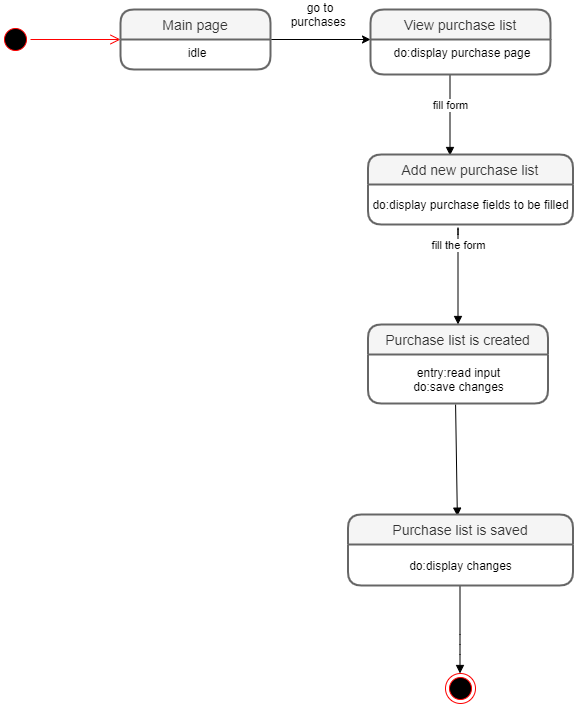

The diagram above was exported from draw.io. Its source (the exported page's mxGraphModel, read from the mxfile embedded in the PNG):
<mxGraphModel dx="7770" dy="3327" grid="1" gridSize="10" guides="1" tooltips="1" connect="0" arrows="1" fold="1" page="1" pageScale="1" pageWidth="850" pageHeight="1100" math="0" shadow="0">
  <root>
    <mxCell id="0" />
    <mxCell id="1" parent="0" />
    <mxCell id="m8nx7HHh6s8kqqjs2J_5-3" value="" style="ellipse;html=1;shape=startState;fillColor=#000000;strokeColor=#ff0000;" parent="1" vertex="1">
      <mxGeometry x="-210" y="520" width="30" height="30" as="geometry" />
    </mxCell>
    <mxCell id="m8nx7HHh6s8kqqjs2J_5-4" value="" style="edgeStyle=orthogonalEdgeStyle;html=1;verticalAlign=bottom;endArrow=open;endSize=8;strokeColor=#ff0000;" parent="1" source="m8nx7HHh6s8kqqjs2J_5-3" edge="1">
      <mxGeometry relative="1" as="geometry">
        <mxPoint x="-90" y="535" as="targetPoint" />
      </mxGeometry>
    </mxCell>
    <mxCell id="sCCEVnx5R0UxktF23J5H-3" style="edgeStyle=orthogonalEdgeStyle;rounded=0;orthogonalLoop=1;jettySize=auto;html=1;exitX=1;exitY=0;exitDx=0;exitDy=0;" parent="1" source="sCCEVnx5R0UxktF23J5H-2" edge="1">
      <mxGeometry relative="1" as="geometry">
        <mxPoint x="160" y="535" as="targetPoint" />
        <Array as="points">
          <mxPoint x="160" y="535" />
        </Array>
      </mxGeometry>
    </mxCell>
    <mxCell id="sCCEVnx5R0UxktF23J5H-6" value="go to purchases&amp;nbsp;" style="text;html=1;strokeColor=none;fillColor=none;align=center;verticalAlign=middle;whiteSpace=wrap;rounded=0;" parent="1" vertex="1">
      <mxGeometry x="70" y="500" width="80" height="20" as="geometry" />
    </mxCell>
    <mxCell id="sCCEVnx5R0UxktF23J5H-25" value="fill form" style="html=1;verticalAlign=bottom;endArrow=block;" parent="1" edge="1">
      <mxGeometry x="-0.0123" width="80" relative="1" as="geometry">
        <mxPoint x="239.5" y="570" as="sourcePoint" />
        <mxPoint x="239.5" y="651" as="targetPoint" />
        <mxPoint as="offset" />
      </mxGeometry>
    </mxCell>
    <mxCell id="sCCEVnx5R0UxktF23J5H-31" value="fill the form" style="html=1;verticalAlign=bottom;endArrow=block;" parent="1" edge="1">
      <mxGeometry x="-0.2727" width="80" relative="1" as="geometry">
        <mxPoint x="247.52421052631598" y="730" as="sourcePoint" />
        <mxPoint x="247.5" y="820" as="targetPoint" />
        <Array as="points">
          <mxPoint x="247.5" y="720" />
        </Array>
        <mxPoint as="offset" />
      </mxGeometry>
    </mxCell>
    <mxCell id="sCCEVnx5R0UxktF23J5H-42" value="" style="ellipse;html=1;shape=endState;fillColor=#000000;strokeColor=#ff0000;align=center;" parent="1" vertex="1">
      <mxGeometry x="235" y="1169" width="30" height="30" as="geometry" />
    </mxCell>
    <mxCell id="sCCEVnx5R0UxktF23J5H-62" value="" style="html=1;verticalAlign=bottom;endArrow=block;exitX=0.5;exitY=1;exitDx=0;exitDy=0;" parent="1" edge="1">
      <mxGeometry x="-0.1994" y="88" width="80" relative="1" as="geometry">
        <mxPoint x="249.5" y="1081" as="sourcePoint" />
        <mxPoint x="249.5" y="1169" as="targetPoint" />
        <Array as="points">
          <mxPoint x="249.5" y="1140" />
        </Array>
        <mxPoint as="offset" />
      </mxGeometry>
    </mxCell>
    <mxCell id="m8nx7HHh6s8kqqjs2J_5-1" value="View purchase list" style="swimlane;childLayout=stackLayout;horizontal=1;startSize=30;horizontalStack=0;rounded=1;fontSize=14;fontStyle=0;strokeWidth=2;resizeParent=0;resizeLast=1;shadow=0;dashed=0;align=center;fillColor=#f5f5f5;strokeColor=#666666;fontColor=#333333;" parent="1" vertex="1">
      <mxGeometry x="160" y="505" width="180" height="65" as="geometry" />
    </mxCell>
    <mxCell id="m8nx7HHh6s8kqqjs2J_5-2" value="do:display purchase page" style="align=center;strokeColor=none;fillColor=none;spacingLeft=4;fontSize=12;verticalAlign=top;resizable=0;rotatable=0;part=1;" parent="m8nx7HHh6s8kqqjs2J_5-1" vertex="1">
      <mxGeometry y="30" width="180" height="35" as="geometry" />
    </mxCell>
    <mxCell id="sCCEVnx5R0UxktF23J5H-1" value="Main page" style="swimlane;childLayout=stackLayout;horizontal=1;startSize=30;horizontalStack=0;rounded=1;fontSize=14;fontStyle=0;strokeWidth=2;resizeParent=0;resizeLast=1;shadow=0;dashed=0;align=center;fillColor=#f5f5f5;strokeColor=#666666;fontColor=#333333;" parent="1" vertex="1">
      <mxGeometry x="-90" y="505" width="150" height="60" as="geometry" />
    </mxCell>
    <mxCell id="sCCEVnx5R0UxktF23J5H-2" value="idle" style="align=center;strokeColor=none;fillColor=none;spacingLeft=4;fontSize=12;verticalAlign=top;resizable=0;rotatable=0;part=1;" parent="sCCEVnx5R0UxktF23J5H-1" vertex="1">
      <mxGeometry y="30" width="150" height="30" as="geometry" />
    </mxCell>
    <mxCell id="sCCEVnx5R0UxktF23J5H-99" value="" style="html=1;verticalAlign=bottom;endArrow=block;entryX=0.486;entryY=0.023;entryDx=0;entryDy=0;entryPerimeter=0;" parent="1" target="sCCEVnx5R0UxktF23J5H-93" edge="1">
      <mxGeometry width="80" relative="1" as="geometry">
        <mxPoint x="245.0793086004819" y="900" as="sourcePoint" />
        <mxPoint x="300" y="940" as="targetPoint" />
      </mxGeometry>
    </mxCell>
    <mxCell id="sCCEVnx5R0UxktF23J5H-93" value="Purchase list is saved" style="swimlane;childLayout=stackLayout;horizontal=1;startSize=30;horizontalStack=0;rounded=1;fontSize=14;fontStyle=0;strokeWidth=2;resizeParent=0;resizeLast=1;shadow=0;dashed=0;align=center;fillColor=#f5f5f5;strokeColor=#666666;fontColor=#333333;" parent="1" vertex="1">
      <mxGeometry x="137.5" y="1010" width="225" height="71" as="geometry" />
    </mxCell>
    <mxCell id="sCCEVnx5R0UxktF23J5H-94" value="do:display changes" style="text;html=1;align=center;verticalAlign=middle;resizable=0;points=[];autosize=1;" parent="sCCEVnx5R0UxktF23J5H-93" vertex="1">
      <mxGeometry y="30" width="225" height="41" as="geometry" />
    </mxCell>
    <mxCell id="m8nx7HHh6s8kqqjs2J_5-10" value="Add new purchase list" style="swimlane;childLayout=stackLayout;horizontal=1;startSize=30;horizontalStack=0;rounded=1;fontSize=14;fontStyle=0;strokeWidth=2;resizeParent=0;resizeLast=1;shadow=0;dashed=0;align=center;fillColor=#f5f5f5;strokeColor=#666666;fontColor=#333333;" parent="1" vertex="1">
      <mxGeometry x="157.5" y="650" width="205" height="70" as="geometry" />
    </mxCell>
    <mxCell id="9z21fC1VKxVZlU80u0tu-1" value="do:display purchase fields to be filled" style="text;html=1;align=center;verticalAlign=middle;resizable=0;points=[];autosize=1;" parent="m8nx7HHh6s8kqqjs2J_5-10" vertex="1">
      <mxGeometry y="30" width="205" height="40" as="geometry" />
    </mxCell>
    <mxCell id="sCCEVnx5R0UxktF23J5H-34" value="Purchase list is created" style="swimlane;childLayout=stackLayout;horizontal=1;startSize=30;horizontalStack=0;rounded=1;fontSize=14;fontStyle=0;strokeWidth=2;resizeParent=0;resizeLast=1;shadow=0;dashed=0;align=center;fillColor=#f5f5f5;strokeColor=#666666;fontColor=#333333;" parent="1" vertex="1">
      <mxGeometry x="157.5" y="820" width="180" height="79" as="geometry" />
    </mxCell>
    <mxCell id="sCCEVnx5R0UxktF23J5H-35" value="entry:read input&lt;br&gt;do:save changes" style="text;html=1;align=center;verticalAlign=middle;resizable=0;points=[];autosize=1;" parent="sCCEVnx5R0UxktF23J5H-34" vertex="1">
      <mxGeometry y="30" width="180" height="49" as="geometry" />
    </mxCell>
  </root>
</mxGraphModel>